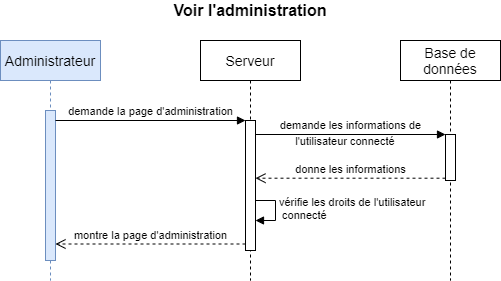

The diagram above was exported from draw.io. Its source (the exported page's mxGraphModel, read from the mxfile embedded in the PNG):
<mxGraphModel dx="962" dy="632" grid="1" gridSize="10" guides="1" tooltips="1" connect="1" arrows="1" fold="1" page="1" pageScale="1" pageWidth="1169" pageHeight="827" math="0" shadow="0">
  <root>
    <mxCell id="0" />
    <mxCell id="1" parent="0" />
    <mxCell id="rWU0SiZUDiTj7-ke6pmA-2" value="vérifie les droits de l'utilisateur&lt;br&gt;&amp;nbsp;connecté" style="edgeStyle=orthogonalEdgeStyle;html=1;align=left;spacingLeft=2;endArrow=block;rounded=0;entryX=1;entryY=0;" parent="1" edge="1">
      <mxGeometry relative="1" as="geometry">
        <mxPoint x="290" y="240" as="sourcePoint" />
        <Array as="points">
          <mxPoint x="315" y="240" />
        </Array>
        <mxPoint x="295" y="260" as="targetPoint" />
      </mxGeometry>
    </mxCell>
    <mxCell id="rWU0SiZUDiTj7-ke6pmA-3" value="&lt;font style=&quot;font-size: 14px&quot;&gt;Administrateur&lt;/font&gt;" style="shape=umlLifeline;perimeter=lifelinePerimeter;whiteSpace=wrap;html=1;container=1;collapsible=0;recursiveResize=0;outlineConnect=0;fillColor=#dae8fc;strokeColor=#6c8ebf;" parent="1" vertex="1">
      <mxGeometry x="40" y="80" width="100" height="240" as="geometry" />
    </mxCell>
    <mxCell id="rWU0SiZUDiTj7-ke6pmA-4" value="" style="html=1;points=[];perimeter=orthogonalPerimeter;fillColor=#dae8fc;strokeColor=#6c8ebf;" parent="rWU0SiZUDiTj7-ke6pmA-3" vertex="1">
      <mxGeometry x="45" y="70" width="10" height="150" as="geometry" />
    </mxCell>
    <mxCell id="rWU0SiZUDiTj7-ke6pmA-5" value="&lt;font style=&quot;font-size: 14px&quot;&gt;Serveur&lt;/font&gt;" style="shape=umlLifeline;perimeter=lifelinePerimeter;whiteSpace=wrap;html=1;container=1;collapsible=0;recursiveResize=0;outlineConnect=0;" parent="1" vertex="1">
      <mxGeometry x="240" y="80" width="100" height="240" as="geometry" />
    </mxCell>
    <mxCell id="rWU0SiZUDiTj7-ke6pmA-7" value="" style="html=1;points=[];perimeter=orthogonalPerimeter;" parent="rWU0SiZUDiTj7-ke6pmA-5" vertex="1">
      <mxGeometry x="45" y="80" width="10" height="130" as="geometry" />
    </mxCell>
    <mxCell id="rWU0SiZUDiTj7-ke6pmA-8" value="&lt;font style=&quot;font-size: 14px&quot;&gt;Base de données&lt;/font&gt;" style="shape=umlLifeline;perimeter=lifelinePerimeter;whiteSpace=wrap;html=1;container=1;collapsible=0;recursiveResize=0;outlineConnect=0;" parent="1" vertex="1">
      <mxGeometry x="440" y="80" width="100" height="240" as="geometry" />
    </mxCell>
    <mxCell id="rWU0SiZUDiTj7-ke6pmA-9" value="" style="html=1;points=[];perimeter=orthogonalPerimeter;" parent="rWU0SiZUDiTj7-ke6pmA-8" vertex="1">
      <mxGeometry x="45" y="94" width="10" height="46" as="geometry" />
    </mxCell>
    <mxCell id="rWU0SiZUDiTj7-ke6pmA-11" value="&lt;font style=&quot;font-size: 16px&quot;&gt;&lt;b&gt;Voir l'administration&lt;/b&gt;&lt;/font&gt;" style="text;html=1;strokeColor=none;fillColor=none;align=center;verticalAlign=middle;whiteSpace=wrap;rounded=0;" parent="1" vertex="1">
      <mxGeometry x="40" y="40" width="500" height="20" as="geometry" />
    </mxCell>
    <mxCell id="rWU0SiZUDiTj7-ke6pmA-15" value="demande la page d'administration" style="html=1;verticalAlign=bottom;endArrow=block;entryX=0;entryY=0;" parent="1" target="rWU0SiZUDiTj7-ke6pmA-7" edge="1">
      <mxGeometry relative="1" as="geometry">
        <mxPoint x="95" y="160" as="sourcePoint" />
      </mxGeometry>
    </mxCell>
    <mxCell id="rWU0SiZUDiTj7-ke6pmA-16" value="montre la page d'administration" style="html=1;verticalAlign=bottom;endArrow=open;dashed=1;endSize=8;exitX=0;exitY=0.95;" parent="1" source="rWU0SiZUDiTj7-ke6pmA-7" edge="1">
      <mxGeometry relative="1" as="geometry">
        <mxPoint x="95" y="283.4999999999999" as="targetPoint" />
      </mxGeometry>
    </mxCell>
    <mxCell id="rWU0SiZUDiTj7-ke6pmA-17" value="demande les informations de" style="html=1;verticalAlign=bottom;endArrow=block;entryX=0;entryY=0;" parent="1" target="rWU0SiZUDiTj7-ke6pmA-9" edge="1">
      <mxGeometry relative="1" as="geometry">
        <mxPoint x="295" y="174" as="sourcePoint" />
      </mxGeometry>
    </mxCell>
    <mxCell id="rWU0SiZUDiTj7-ke6pmA-18" value="donne les informations" style="html=1;verticalAlign=bottom;endArrow=open;dashed=1;endSize=8;exitX=0;exitY=0.95;" parent="1" source="rWU0SiZUDiTj7-ke6pmA-9" edge="1">
      <mxGeometry relative="1" as="geometry">
        <mxPoint x="295" y="217.70000000000005" as="targetPoint" />
      </mxGeometry>
    </mxCell>
    <mxCell id="rWU0SiZUDiTj7-ke6pmA-19" value="&lt;font style=&quot;font-size: 11px&quot;&gt;l'utilisateur connecté&lt;/font&gt;" style="text;html=1;strokeColor=none;fillColor=none;align=center;verticalAlign=middle;whiteSpace=wrap;rounded=0;" parent="1" vertex="1">
      <mxGeometry x="300" y="170" width="170" height="20" as="geometry" />
    </mxCell>
  </root>
</mxGraphModel>